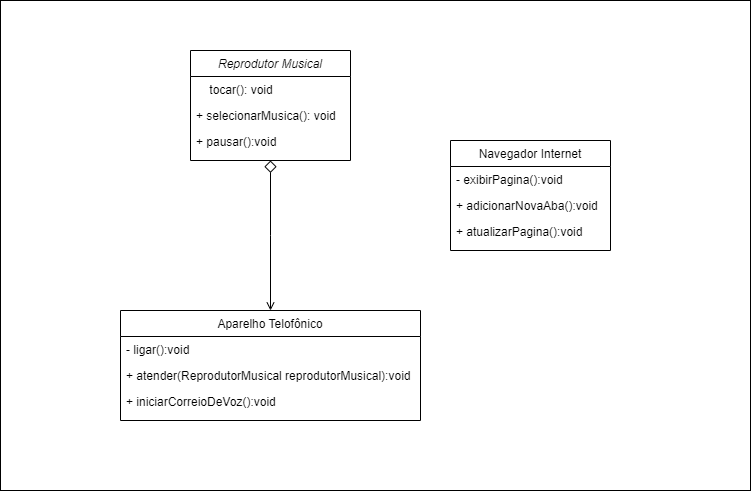

The diagram above was exported from draw.io. Its source (the exported page's mxGraphModel, read from the mxfile embedded in the PNG):
<mxGraphModel dx="832" dy="481" grid="1" gridSize="10" guides="1" tooltips="1" connect="1" arrows="1" fold="1" page="1" pageScale="1" pageWidth="827" pageHeight="1169" math="0" shadow="0">
  <root>
    <mxCell id="WIyWlLk6GJQsqaUBKTNV-0" />
    <mxCell id="WIyWlLk6GJQsqaUBKTNV-1" parent="WIyWlLk6GJQsqaUBKTNV-0" />
    <mxCell id="fa2txpIc0YaNCq67925y-6" value="" style="rounded=0;whiteSpace=wrap;html=1;" vertex="1" parent="WIyWlLk6GJQsqaUBKTNV-1">
      <mxGeometry x="30" y="70" width="750" height="490" as="geometry" />
    </mxCell>
    <mxCell id="zkfFHV4jXpPFQw0GAbJ--0" value="Reprodutor Musical" style="swimlane;fontStyle=2;align=center;verticalAlign=top;childLayout=stackLayout;horizontal=1;startSize=26;horizontalStack=0;resizeParent=1;resizeLast=0;collapsible=1;marginBottom=0;rounded=0;shadow=0;strokeWidth=1;" parent="WIyWlLk6GJQsqaUBKTNV-1" vertex="1">
      <mxGeometry x="220" y="120" width="160" height="110" as="geometry">
        <mxRectangle x="230" y="140" width="160" height="26" as="alternateBounds" />
      </mxGeometry>
    </mxCell>
    <mxCell id="zkfFHV4jXpPFQw0GAbJ--1" value="    tocar(): void" style="text;align=left;verticalAlign=top;spacingLeft=4;spacingRight=4;overflow=hidden;rotatable=0;points=[[0,0.5],[1,0.5]];portConstraint=eastwest;" parent="zkfFHV4jXpPFQw0GAbJ--0" vertex="1">
      <mxGeometry y="26" width="160" height="26" as="geometry" />
    </mxCell>
    <mxCell id="zkfFHV4jXpPFQw0GAbJ--3" value="+ selecionarMusica(): void" style="text;align=left;verticalAlign=top;spacingLeft=4;spacingRight=4;overflow=hidden;rotatable=0;points=[[0,0.5],[1,0.5]];portConstraint=eastwest;rounded=0;shadow=0;html=0;" parent="zkfFHV4jXpPFQw0GAbJ--0" vertex="1">
      <mxGeometry y="52" width="160" height="26" as="geometry" />
    </mxCell>
    <mxCell id="zkfFHV4jXpPFQw0GAbJ--2" value="+ pausar():void" style="text;align=left;verticalAlign=top;spacingLeft=4;spacingRight=4;overflow=hidden;rotatable=0;points=[[0,0.5],[1,0.5]];portConstraint=eastwest;rounded=0;shadow=0;html=0;" parent="zkfFHV4jXpPFQw0GAbJ--0" vertex="1">
      <mxGeometry y="78" width="160" height="26" as="geometry" />
    </mxCell>
    <mxCell id="zkfFHV4jXpPFQw0GAbJ--6" value="Aparelho Telofônico" style="swimlane;fontStyle=0;align=center;verticalAlign=top;childLayout=stackLayout;horizontal=1;startSize=26;horizontalStack=0;resizeParent=1;resizeLast=0;collapsible=1;marginBottom=0;rounded=0;shadow=0;strokeWidth=1;" parent="WIyWlLk6GJQsqaUBKTNV-1" vertex="1">
      <mxGeometry x="150" y="380" width="300" height="110" as="geometry">
        <mxRectangle x="130" y="380" width="160" height="26" as="alternateBounds" />
      </mxGeometry>
    </mxCell>
    <mxCell id="zkfFHV4jXpPFQw0GAbJ--7" value="- ligar():void" style="text;align=left;verticalAlign=top;spacingLeft=4;spacingRight=4;overflow=hidden;rotatable=0;points=[[0,0.5],[1,0.5]];portConstraint=eastwest;" parent="zkfFHV4jXpPFQw0GAbJ--6" vertex="1">
      <mxGeometry y="26" width="300" height="26" as="geometry" />
    </mxCell>
    <mxCell id="zkfFHV4jXpPFQw0GAbJ--8" value="+ atender(ReprodutorMusical reprodutorMusical):void" style="text;align=left;verticalAlign=top;spacingLeft=4;spacingRight=4;overflow=hidden;rotatable=0;points=[[0,0.5],[1,0.5]];portConstraint=eastwest;rounded=0;shadow=0;html=0;" parent="zkfFHV4jXpPFQw0GAbJ--6" vertex="1">
      <mxGeometry y="52" width="300" height="26" as="geometry" />
    </mxCell>
    <mxCell id="zkfFHV4jXpPFQw0GAbJ--11" value="+ iniciarCorreioDeVoz():void" style="text;align=left;verticalAlign=top;spacingLeft=4;spacingRight=4;overflow=hidden;rotatable=0;points=[[0,0.5],[1,0.5]];portConstraint=eastwest;" parent="zkfFHV4jXpPFQw0GAbJ--6" vertex="1">
      <mxGeometry y="78" width="300" height="26" as="geometry" />
    </mxCell>
    <mxCell id="zkfFHV4jXpPFQw0GAbJ--12" value="" style="endArrow=diamond;endSize=10;endFill=0;shadow=0;strokeWidth=1;rounded=0;edgeStyle=elbowEdgeStyle;elbow=vertical;startArrow=open;startFill=0;" parent="WIyWlLk6GJQsqaUBKTNV-1" source="zkfFHV4jXpPFQw0GAbJ--6" target="zkfFHV4jXpPFQw0GAbJ--0" edge="1">
      <mxGeometry width="160" relative="1" as="geometry">
        <mxPoint x="200" y="203" as="sourcePoint" />
        <mxPoint x="200" y="203" as="targetPoint" />
      </mxGeometry>
    </mxCell>
    <mxCell id="zkfFHV4jXpPFQw0GAbJ--13" value="Navegador Internet" style="swimlane;fontStyle=0;align=center;verticalAlign=top;childLayout=stackLayout;horizontal=1;startSize=26;horizontalStack=0;resizeParent=1;resizeLast=0;collapsible=1;marginBottom=0;rounded=0;shadow=0;strokeWidth=1;" parent="WIyWlLk6GJQsqaUBKTNV-1" vertex="1">
      <mxGeometry x="480" y="210" width="160" height="110" as="geometry">
        <mxRectangle x="340" y="380" width="170" height="26" as="alternateBounds" />
      </mxGeometry>
    </mxCell>
    <mxCell id="zkfFHV4jXpPFQw0GAbJ--14" value="- exibirPagina():void" style="text;align=left;verticalAlign=top;spacingLeft=4;spacingRight=4;overflow=hidden;rotatable=0;points=[[0,0.5],[1,0.5]];portConstraint=eastwest;" parent="zkfFHV4jXpPFQw0GAbJ--13" vertex="1">
      <mxGeometry y="26" width="160" height="26" as="geometry" />
    </mxCell>
    <mxCell id="fa2txpIc0YaNCq67925y-0" value="+ adicionarNovaAba():void" style="text;align=left;verticalAlign=top;spacingLeft=4;spacingRight=4;overflow=hidden;rotatable=0;points=[[0,0.5],[1,0.5]];portConstraint=eastwest;" vertex="1" parent="zkfFHV4jXpPFQw0GAbJ--13">
      <mxGeometry y="52" width="160" height="26" as="geometry" />
    </mxCell>
    <mxCell id="fa2txpIc0YaNCq67925y-1" value="+ atualizarPagina():void" style="text;align=left;verticalAlign=top;spacingLeft=4;spacingRight=4;overflow=hidden;rotatable=0;points=[[0,0.5],[1,0.5]];portConstraint=eastwest;" vertex="1" parent="zkfFHV4jXpPFQw0GAbJ--13">
      <mxGeometry y="78" width="160" height="26" as="geometry" />
    </mxCell>
  </root>
</mxGraphModel>